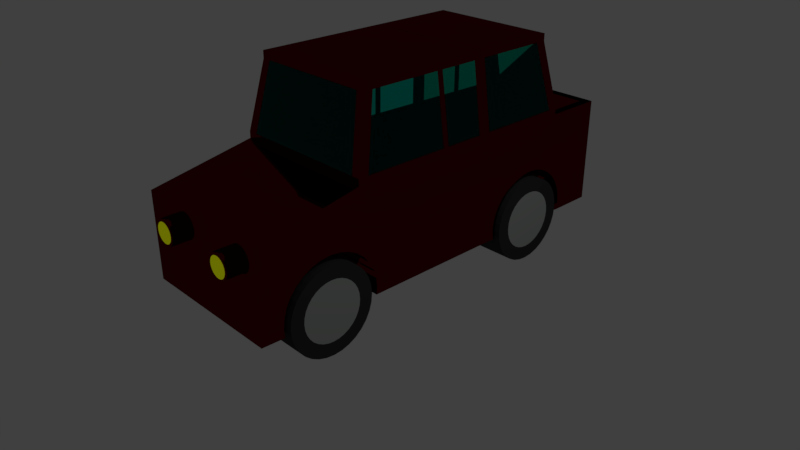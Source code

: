# Source: CarModel.blend  (saved by Blender 2.78.0; exported with 4.5.12 LTS)
import bpy
from mathutils import Matrix  # noqa: F401  (used for matrix-valued properties, if any)

bpy.ops.wm.read_factory_settings(use_empty=True)
scene = bpy.context.scene
scene.name = 'Scene'

# ---- collections
col_collection_1 = bpy.data.collections.new('Collection 1'); scene.collection.children.link(col_collection_1)

# ---- materials (node trees are filled in below, after node groups)
mat_tire = bpy.data.materials.new('tire')
mat_tire.alpha_threshold = 0.0
mat_tire.roughness = 0.5
mat_wheel_002 = bpy.data.materials.new('Wheel.002')
mat_wheel_002.alpha_threshold = 0.0
mat_wheel_002.roughness = 0.5
mat_bodyred = bpy.data.materials.new('BodyRED')
mat_bodyred.alpha_threshold = 0.0
mat_bodyred.roughness = 0.5
mat_windows = bpy.data.materials.new('WINDOWS')
mat_windows.alpha_threshold = 0.0
mat_windows.roughness = 0.5
mat_light = bpy.data.materials.new('LIGHT')
mat_light.alpha_threshold = 0.0
mat_light.roughness = 0.5

# ---- material node trees
mat_tire.use_nodes = True; mat_tire.node_tree.nodes.clear()
_N = mat_tire.node_tree.nodes; _L = mat_tire.node_tree.links
n0 = _N.new('ShaderNodeOutputMaterial'); n0.name = 'Material Output'; n0.location = (300, 300)
n1 = _N.new('ShaderNodeBsdfDiffuse'); n1.name = 'Diffuse BSDF'; n1.location = (10, 300)
n1.inputs[0].default_value = (0.04203, 0.04203, 0.04203, 1.0)
_L.new(n1.outputs[0], n0.inputs[0])
n0.is_active_output = True
mat_wheel_002.use_nodes = True; mat_wheel_002.node_tree.nodes.clear()
_N = mat_wheel_002.node_tree.nodes; _L = mat_wheel_002.node_tree.links
n0 = _N.new('ShaderNodeOutputMaterial'); n0.name = 'Material Output'; n0.location = (300, 300)
n1 = _N.new('ShaderNodeBsdfDiffuse'); n1.name = 'Diffuse BSDF'; n1.location = (10, 300)
n1.inputs[0].default_value = (0.4389, 0.4672, 0.4479, 1.0)
_L.new(n1.outputs[0], n0.inputs[0])
n0.is_active_output = True
mat_bodyred.use_nodes = True; mat_bodyred.node_tree.nodes.clear()
_N = mat_bodyred.node_tree.nodes; _L = mat_bodyred.node_tree.links
n0 = _N.new('ShaderNodeOutputMaterial'); n0.name = 'Material Output'; n0.location = (300, 300)
n1 = _N.new('ShaderNodeBsdfAnisotropic'); n1.name = 'Glossy BSDF'; n1.location = (10, 300)
n1.distribution = 'GGX'
n1.inputs[0].default_value = (0.1329, 0.0, 0.001623, 1.0)
n1.inputs[1].default_value = 0.0
_L.new(n1.outputs[0], n0.inputs[0])
n0.is_active_output = True
mat_windows.use_nodes = True; mat_windows.node_tree.nodes.clear()
_N = mat_windows.node_tree.nodes; _L = mat_windows.node_tree.links
n0 = _N.new('ShaderNodeOutputMaterial'); n0.name = 'Material Output'; n0.location = (300, 300)
n1 = _N.new('ShaderNodeBsdfGlass'); n1.name = 'Glass BSDF'; n1.location = (10, 300)
n1.distribution = 'BECKMANN'
n1.inputs[0].default_value = (0.0, 0.8, 0.6873, 1.0)
n1.inputs[2].default_value = 1.45
_L.new(n1.outputs[0], n0.inputs[0])
n0.is_active_output = True
mat_light.use_nodes = True; mat_light.node_tree.nodes.clear()
_N = mat_light.node_tree.nodes; _L = mat_light.node_tree.links
n0 = _N.new('ShaderNodeOutputMaterial'); n0.name = 'Material Output'; n0.location = (300, 300)
n1 = _N.new('ShaderNodeEmission'); n1.name = 'Emission'; n1.location = (10, 300)
n1.inputs[0].default_value = (0.14, 0.1523, 0.0007241, 1.0)
_L.new(n1.outputs[0], n0.inputs[0])
n0.is_active_output = True

# ---- world
world_world = bpy.data.worlds.new('World'); scene.world = world_world
world_world.color = (0.05088, 0.05088, 0.05088)
world_world.use_sun_shadow = False
world_world.sun_shadow_jitter_overblur = 0.0
world_world.cycles.sampling_method = 'MANUAL'

# ---- cameras
cam_camera = bpy.data.cameras.new('Camera')
cam_camera.clip_end = 100.0
cam_camera.lens = 35.0
cam_camera.sensor_width = 32.0
cam_camera.sensor_height = 18.0
cam_camera.ortho_scale = 7.314
cam_camera.dof.focus_distance = 0.0

# ---- lights
light_lamp = bpy.data.lights.new('Lamp', 'POINT')
light_lamp.transmission_factor = 0.0
light_lamp.cutoff_distance = 30.0
light_lamp.energy = 100.0
light_lamp.shadow_buffer_clip_start = 1.001
light_lamp.shadow_soft_size = 0.1
light_lamp.shadow_maximum_resolution = 0.006
light_lamp.use_absolute_resolution = True

# ---- meshes
me_cylinder_002 = bpy.data.meshes.new('Cylinder.002')
me_cylinder_002.from_pydata([(1.854e-07, -4.201, 3.578), (1.713e-07, -4.201, 5.318), (0.1697, -4.218, 3.578), (0.1697, -4.218, 5.318), (0.3328, -4.267, 3.578), (0.3328, -4.267, 5.318), (0.4832, -4.347, 3.578), (0.4832, -4.347, 5.318), (0.615, -4.456, 3.578), (0.615, -4.456, 5.318), (0.7231, -4.587, 3.578), (0.7231, -4.587, 5.318), (0.8035, -4.738, 3.578), (0.8035, -4.738, 5.318), (0.853, -4.901, 3.578), (0.853, -4.901, 5.318), (0.8697, -5.07, 3.578), (0.8697, -5.07, 5.318), (0.853, -5.24, 3.578), (0.853, -5.24, 5.318), (0.8035, -5.403, 3.578), (0.8035, -5.403, 5.318), (0.7231, -5.554, 3.578), (0.7231, -5.554, 5.318), (0.615, -5.685, 3.578), (0.615, -5.685, 5.318), (0.4832, -5.794, 3.578), (0.4832, -5.794, 5.318), (0.3328, -5.874, 3.578), (0.3328, -5.874, 5.318), (0.1697, -5.923, 3.578), (0.1697, -5.923, 5.318), (-8.086e-08, -5.94, 3.578), (-9.505e-08, -5.94, 5.318), (-0.1697, -5.923, 3.578), (-0.1697, -5.923, 5.318), (-0.3328, -5.874, 3.578), (-0.3328, -5.874, 5.318), (-0.4832, -5.794, 3.578), (-0.4832, -5.794, 5.318), (-0.615, -5.685, 3.578), (-0.615, -5.685, 5.318), (-0.7231, -5.554, 3.578), (-0.7231, -5.554, 5.318), (-0.8035, -5.403, 3.578), (-0.8035, -5.403, 5.318), (-0.853, -5.24, 3.578), (-0.853, -5.24, 5.318), (-0.8697, -5.07, 3.578), (-0.8697, -5.07, 5.318), (-0.853, -4.901, 3.578), (-0.853, -4.901, 5.318), (-0.8035, -4.738, 3.578), (-0.8035, -4.738, 5.318), (-0.7231, -4.587, 3.578), (-0.7231, -4.587, 5.318), (-0.615, -4.456, 3.578), (-0.615, -4.456, 5.318), (-0.4832, -4.347, 3.578), (-0.4832, -4.347, 5.318), (-0.3328, -4.267, 3.578), (-0.3328, -4.267, 5.318), (-0.1697, -4.218, 3.578), (-0.1697, -4.218, 5.318), (0.1162, -4.486, 5.318), (2.011e-07, -4.475, 5.318), (0.2279, -4.52, 5.318), (0.3309, -4.575, 5.318), (0.4212, -4.649, 5.318), (0.4952, -4.74, 5.318), (0.5503, -4.843, 5.318), (0.5842, -4.954, 5.318), (0.5956, -5.07, 5.318), (0.5842, -5.187, 5.318), (0.5503, -5.298, 5.318), (0.4952, -5.401, 5.318), (0.4212, -5.492, 5.318), (0.3309, -5.566, 5.318), (0.2279, -5.621, 5.318), (0.1162, -5.655, 5.318), (1.872e-08, -5.666, 5.318), (-0.1162, -5.655, 5.318), (-0.2279, -5.621, 5.318), (-0.3309, -5.566, 5.318), (-0.4212, -5.492, 5.318), (-0.4952, -5.401, 5.318), (-0.5503, -5.298, 5.318), (-0.5842, -5.187, 5.318), (-0.5956, -5.07, 5.318), (-0.5842, -4.954, 5.318), (-0.5503, -4.843, 5.318), (-0.4952, -4.74, 5.318), (-0.4212, -4.649, 5.318), (-0.3309, -4.575, 5.318), (-0.2279, -4.52, 5.318), (-0.1162, -4.486, 5.318), (1.854e-07, 0.8568, 3.578), (1.713e-07, 0.8568, 5.318), (0.1697, 0.8401, 3.578), (0.1697, 0.8401, 5.318), (0.3328, 0.7906, 3.578), (0.3328, 0.7906, 5.318), (0.4832, 0.7102, 3.578), (0.4832, 0.7102, 5.318), (0.615, 0.6021, 3.578), (0.615, 0.6021, 5.318), (0.7231, 0.4703, 3.578), (0.7231, 0.4703, 5.318), (0.8035, 0.3199, 3.578), (0.8035, 0.3199, 5.318), (0.853, 0.1568, 3.578), (0.853, 0.1568, 5.318), (0.8697, -0.01289, 3.578), (0.8697, -0.01289, 5.318), (0.853, -0.1826, 3.578), (0.853, -0.1826, 5.318), (0.8035, -0.3457, 3.578), (0.8035, -0.3457, 5.318), (0.7231, -0.4961, 3.578), (0.7231, -0.4961, 5.318), (0.615, -0.6278, 3.578), (0.615, -0.6278, 5.318), (0.4832, -0.736, 3.578), (0.4832, -0.736, 5.318), (0.3328, -0.8164, 3.578), (0.3328, -0.8164, 5.318), (0.1697, -0.8659, 3.578), (0.1697, -0.8659, 5.318), (-8.086e-08, -0.8826, 3.578), (-9.505e-08, -0.8826, 5.318), (-0.1697, -0.8659, 3.578), (-0.1697, -0.8659, 5.318), (-0.3328, -0.8164, 3.578), (-0.3328, -0.8164, 5.318), (-0.4832, -0.736, 3.578), (-0.4832, -0.736, 5.318), (-0.615, -0.6278, 3.578), (-0.615, -0.6278, 5.318), (-0.7231, -0.4961, 3.578), (-0.7231, -0.4961, 5.318), (-0.8035, -0.3457, 3.578), (-0.8035, -0.3457, 5.318), (-0.853, -0.1826, 3.578), (-0.853, -0.1826, 5.318), (-0.8697, -0.01289, 3.578), (-0.8697, -0.01289, 5.318), (-0.853, 0.1568, 3.578), (-0.853, 0.1568, 5.318), (-0.8035, 0.3199, 3.578), (-0.8035, 0.3199, 5.318), (-0.7231, 0.4703, 3.578), (-0.7231, 0.4703, 5.318), (-0.615, 0.6021, 3.578), (-0.615, 0.6021, 5.318), (-0.4832, 0.7102, 3.578), (-0.4832, 0.7102, 5.318), (-0.3328, 0.7906, 3.578), (-0.3328, 0.7906, 5.318), (-0.1697, 0.8401, 3.578), (-0.1697, 0.8401, 5.318), (0.1162, 0.5713, 5.318), (2.011e-07, 0.5827, 5.318), (0.2279, 0.5374, 5.318), (0.3309, 0.4823, 5.318), (0.4212, 0.4083, 5.318), (0.4952, 0.318, 5.318), (0.5503, 0.215, 5.318), (0.5842, 0.1033, 5.318), (0.5956, -0.01289, 5.318), (0.5842, -0.1291, 5.318), (0.5503, -0.2408, 5.318), (0.4952, -0.3438, 5.318), (0.4212, -0.4341, 5.318), (0.3309, -0.5081, 5.318), (0.2279, -0.5632, 5.318), (0.1162, -0.5971, 5.318), (1.872e-08, -0.6085, 5.318), (-0.1162, -0.5971, 5.318), (-0.2279, -0.5632, 5.318), (-0.3309, -0.5081, 5.318), (-0.4212, -0.4341, 5.318), (-0.4952, -0.3438, 5.318), (-0.5503, -0.2408, 5.318), (-0.5842, -0.1291, 5.318), (-0.5956, -0.01289, 5.318), (-0.5842, 0.1033, 5.318), (-0.5503, 0.215, 5.318), (-0.4952, 0.318, 5.318), (-0.4212, 0.4083, 5.318), (-0.3309, 0.4823, 5.318), (-0.2279, 0.5374, 5.318), (-0.1162, 0.5713, 5.318), (2.32e-07, -4.201, 0.8597), (1.681e-07, -4.201, -0.8796), (-0.1697, -4.218, 0.8597), (-0.1697, -4.218, -0.8796), (-0.3328, -4.267, 0.8597), (-0.3328, -4.267, -0.8796), (-0.4832, -4.347, 0.8597), (-0.4832, -4.347, -0.8796), (-0.615, -4.456, 0.8597), (-0.615, -4.456, -0.8796), (-0.7231, -4.587, 0.8597), (-0.7231, -4.587, -0.8796), (-0.8035, -4.738, 0.8597), (-0.8035, -4.738, -0.8796), (-0.853, -4.901, 0.8597), (-0.853, -4.901, -0.8796), (-0.8697, -5.07, 0.8597), (-0.8697, -5.07, -0.8796), (-0.853, -5.24, 0.8597), (-0.853, -5.24, -0.8796), (-0.8035, -5.403, 0.8597), (-0.8035, -5.403, -0.8796), (-0.7231, -5.554, 0.8597), (-0.7231, -5.554, -0.8796), (-0.615, -5.685, 0.8597), (-0.615, -5.685, -0.8796), (-0.4832, -5.794, 0.8597), (-0.4832, -5.794, -0.8796), (-0.3328, -5.874, 0.8597), (-0.3328, -5.874, -0.8796), (-0.1697, -5.923, 0.8597), (-0.1697, -5.923, -0.8796), (4.983e-07, -5.94, 0.8597), (4.344e-07, -5.94, -0.8796), (0.1697, -5.923, 0.8597), (0.1697, -5.923, -0.8796), (0.3328, -5.874, 0.8597), (0.3328, -5.874, -0.8796), (0.4832, -5.794, 0.8597), (0.4832, -5.794, -0.8796), (0.615, -5.685, 0.8597), (0.615, -5.685, -0.8796), (0.7231, -5.554, 0.8597), (0.7231, -5.554, -0.8796), (0.8035, -5.403, 0.8597), (0.8035, -5.403, -0.8796), (0.853, -5.24, 0.8597), (0.853, -5.24, -0.8796), (0.8697, -5.07, 0.8597), (0.8697, -5.07, -0.8796), (0.853, -4.901, 0.8597), (0.853, -4.901, -0.8796), (0.8035, -4.738, 0.8597), (0.8035, -4.738, -0.8796), (0.7231, -4.587, 0.8597), (0.7231, -4.587, -0.8796), (0.615, -4.456, 0.8597), (0.615, -4.456, -0.8796), (0.4832, -4.347, 0.8597), (0.4832, -4.347, -0.8796), (0.3328, -4.267, 0.8597), (0.3328, -4.267, -0.8796), (0.1697, -4.218, 0.8597), (0.1697, -4.218, -0.8796), (-0.1162, -4.486, -0.8796), (1.382e-07, -4.475, -0.8796), (-0.2279, -4.52, -0.8796), (-0.3309, -4.575, -0.8796), (-0.4212, -4.649, -0.8796), (-0.4952, -4.74, -0.8796), (-0.5503, -4.843, -0.8796), (-0.5842, -4.954, -0.8796), (-0.5956, -5.07, -0.8796), (-0.5842, -5.187, -0.8796), (-0.5503, -5.298, -0.8796), (-0.4952, -5.401, -0.8796), (-0.4212, -5.492, -0.8796), (-0.3309, -5.566, -0.8796), (-0.2279, -5.621, -0.8796), (-0.1162, -5.655, -0.8796), (3.206e-07, -5.666, -0.8796), (0.1162, -5.655, -0.8796), (0.2279, -5.621, -0.8796), (0.3309, -5.566, -0.8796), (0.4212, -5.492, -0.8796), (0.4952, -5.401, -0.8796), (0.5503, -5.298, -0.8796), (0.5842, -5.187, -0.8796), (0.5956, -5.07, -0.8796), (0.5842, -4.954, -0.8796), (0.5503, -4.843, -0.8796), (0.4952, -4.74, -0.8796), (0.4212, -4.649, -0.8796), (0.3309, -4.575, -0.8796), (0.2279, -4.52, -0.8796), (0.1162, -4.486, -0.8796), (2.32e-07, 0.8568, 0.8597), (1.681e-07, 0.8568, -0.8796), (-0.1697, 0.8401, 0.8597), (-0.1697, 0.8401, -0.8796), (-0.3328, 0.7906, 0.8597), (-0.3328, 0.7906, -0.8796), (-0.4832, 0.7102, 0.8597), (-0.4832, 0.7102, -0.8796), (-0.615, 0.6021, 0.8597), (-0.615, 0.6021, -0.8796), (-0.7231, 0.4703, 0.8597), (-0.7231, 0.4703, -0.8796), (-0.8035, 0.3199, 0.8597), (-0.8035, 0.3199, -0.8796), (-0.853, 0.1568, 0.8597), (-0.853, 0.1568, -0.8796), (-0.8697, -0.01289, 0.8597), (-0.8697, -0.01289, -0.8796), (-0.853, -0.1826, 0.8597), (-0.853, -0.1826, -0.8796), (-0.8035, -0.3457, 0.8597), (-0.8035, -0.3457, -0.8796), (-0.7231, -0.4961, 0.8597), (-0.7231, -0.4961, -0.8796), (-0.615, -0.6278, 0.8597), (-0.615, -0.6278, -0.8796), (-0.4832, -0.736, 0.8597), (-0.4832, -0.736, -0.8796), (-0.3328, -0.8164, 0.8597), (-0.3328, -0.8164, -0.8796), (-0.1697, -0.8659, 0.8597), (-0.1697, -0.8659, -0.8796), (4.983e-07, -0.8826, 0.8597), (4.344e-07, -0.8826, -0.8796), (0.1697, -0.8659, 0.8597), (0.1697, -0.8659, -0.8796), (0.3328, -0.8164, 0.8597), (0.3328, -0.8164, -0.8796), (0.4832, -0.736, 0.8597), (0.4832, -0.736, -0.8796), (0.615, -0.6278, 0.8597), (0.615, -0.6278, -0.8796), (0.7231, -0.4961, 0.8597), (0.7231, -0.4961, -0.8796), (0.8035, -0.3457, 0.8597), (0.8035, -0.3457, -0.8796), (0.853, -0.1826, 0.8597), (0.853, -0.1826, -0.8796), (0.8697, -0.01289, 0.8597), (0.8697, -0.01289, -0.8796), (0.853, 0.1568, 0.8597), (0.853, 0.1568, -0.8796), (0.8035, 0.3199, 0.8597), (0.8035, 0.3199, -0.8796), (0.7231, 0.4703, 0.8597), (0.7231, 0.4703, -0.8796), (0.615, 0.6021, 0.8597), (0.615, 0.6021, -0.8796), (0.4832, 0.7102, 0.8597), (0.4832, 0.7102, -0.8796), (0.3328, 0.7906, 0.8597), (0.3328, 0.7906, -0.8796), (0.1697, 0.8401, 0.8597), (0.1697, 0.8401, -0.8796), (-0.1162, 0.5713, -0.8796), (1.382e-07, 0.5827, -0.8796), (-0.2279, 0.5374, -0.8796), (-0.3309, 0.4823, -0.8796), (-0.4212, 0.4083, -0.8796), (-0.4952, 0.318, -0.8796), (-0.5503, 0.215, -0.8796), (-0.5842, 0.1033, -0.8796), (-0.5956, -0.01289, -0.8796), (-0.5842, -0.1291, -0.8796), (-0.5503, -0.2408, -0.8796), (-0.4952, -0.3438, -0.8796), (-0.4212, -0.4341, -0.8796), (-0.3309, -0.5081, -0.8796), (-0.2279, -0.5632, -0.8796), (-0.1162, -0.5971, -0.8796), (3.206e-07, -0.6085, -0.8796), (0.1162, -0.5971, -0.8796), (0.2279, -0.5632, -0.8796), (0.3309, -0.5081, -0.8796), (0.4212, -0.4341, -0.8796), (0.4952, -0.3438, -0.8796), (0.5503, -0.2408, -0.8796), (0.5842, -0.1291, -0.8796), (0.5956, -0.01289, -0.8796), (0.5842, 0.1033, -0.8796), (0.5503, 0.215, -0.8796), (0.4952, 0.318, -0.8796), (0.4212, 0.4083, -0.8796), (0.3309, 0.4823, -0.8796), (0.2279, 0.5374, -0.8796), (0.1162, 0.5713, -0.8796)], [], [(0, 1, 3, 2), (2, 3, 5, 4), (4, 5, 7, 6), (6, 7, 9, 8), (8, 9, 11, 10), (10, 11, 13, 12), (12, 13, 15, 14), (14, 15, 17, 16), (16, 17, 19, 18), (18, 19, 21, 20), (20, 21, 23, 22), (22, 23, 25, 24), (24, 25, 27, 26), (26, 27, 29, 28), (28, 29, 31, 30), (30, 31, 33, 32), (32, 33, 35, 34), (34, 35, 37, 36), (36, 37, 39, 38), (38, 39, 41, 40), (40, 41, 43, 42), (42, 43, 45, 44), (44, 45, 47, 46), (46, 47, 49, 48), (48, 49, 51, 50), (50, 51, 53, 52), (52, 53, 55, 54), (54, 55, 57, 56), (56, 57, 59, 58), (58, 59, 61, 60), (7, 5, 66, 67), (60, 61, 63, 62), (62, 63, 1, 0), (0, 2, 4, 6, 8, 10, 12, 14, 16, 18, 20, 22, 24, 26, 28, 30, 32, 34, 36, 38, 40, 42, 44, 46, 48, 50, 52, 54, 56, 58, 60, 62), (64, 65, 95, 94, 93, 92, 91, 90, 89, 88, 87, 86, 85, 84, 83, 82, 81, 80, 79, 78, 77, 76, 75, 74, 73, 72, 71, 70, 69, 68, 67, 66), (25, 23, 75, 76), (43, 41, 84, 85), (61, 59, 93, 94), (17, 15, 71, 72), (35, 33, 80, 81), (53, 51, 89, 90), (9, 7, 67, 68), (27, 25, 76, 77), (45, 43, 85, 86), (63, 61, 94, 95), (19, 17, 72, 73), (37, 35, 81, 82), (55, 53, 90, 91), (11, 9, 68, 69), (29, 27, 77, 78), (47, 45, 86, 87), (3, 1, 65, 64), (1, 63, 95, 65), (21, 19, 73, 74), (39, 37, 82, 83), (57, 55, 91, 92), (13, 11, 69, 70), (31, 29, 78, 79), (49, 47, 87, 88), (5, 3, 64, 66), (23, 21, 74, 75), (41, 39, 83, 84), (59, 57, 92, 93), (15, 13, 70, 71), (33, 31, 79, 80), (51, 49, 88, 89), (96, 97, 99, 98), (98, 99, 101, 100), (100, 101, 103, 102), (102, 103, 105, 104), (104, 105, 107, 106), (106, 107, 109, 108), (108, 109, 111, 110), (110, 111, 113, 112), (112, 113, 115, 114), (114, 115, 117, 116), (116, 117, 119, 118), (118, 119, 121, 120), (120, 121, 123, 122), (122, 123, 125, 124), (124, 125, 127, 126), (126, 127, 129, 128), (128, 129, 131, 130), (130, 131, 133, 132), (132, 133, 135, 134), (134, 135, 137, 136), (136, 137, 139, 138), (138, 139, 141, 140), (140, 141, 143, 142), (142, 143, 145, 144), (144, 145, 147, 146), (146, 147, 149, 148), (148, 149, 151, 150), (150, 151, 153, 152), (152, 153, 155, 154), (154, 155, 157, 156), (103, 101, 162, 163), (156, 157, 159, 158), (158, 159, 97, 96), (96, 98, 100, 102, 104, 106, 108, 110, 112, 114, 116, 118, 120, 122, 124, 126, 128, 130, 132, 134, 136, 138, 140, 142, 144, 146, 148, 150, 152, 154, 156, 158), (160, 161, 191, 190, 189, 188, 187, 186, 185, 184, 183, 182, 181, 180, 179, 178, 177, 176, 175, 174, 173, 172, 171, 170, 169, 168, 167, 166, 165, 164, 163, 162), (121, 119, 171, 172), (139, 137, 180, 181), (157, 155, 189, 190), (113, 111, 167, 168), (131, 129, 176, 177), (149, 147, 185, 186), (105, 103, 163, 164), (123, 121, 172, 173), (141, 139, 181, 182), (159, 157, 190, 191), (115, 113, 168, 169), (133, 131, 177, 178), (151, 149, 186, 187), (107, 105, 164, 165), (125, 123, 173, 174), (143, 141, 182, 183), (99, 97, 161, 160), (97, 159, 191, 161), (117, 115, 169, 170), (135, 133, 178, 179), (153, 151, 187, 188), (109, 107, 165, 166), (127, 125, 174, 175), (145, 143, 183, 184), (101, 99, 160, 162), (119, 117, 170, 171), (137, 135, 179, 180), (155, 153, 188, 189), (111, 109, 166, 167), (129, 127, 175, 176), (147, 145, 184, 185), (192, 193, 195, 194), (194, 195, 197, 196), (196, 197, 199, 198), (198, 199, 201, 200), (200, 201, 203, 202), (202, 203, 205, 204), (204, 205, 207, 206), (206, 207, 209, 208), (208, 209, 211, 210), (210, 211, 213, 212), (212, 213, 215, 214), (214, 215, 217, 216), (216, 217, 219, 218), (218, 219, 221, 220), (220, 221, 223, 222), (222, 223, 225, 224), (224, 225, 227, 226), (226, 227, 229, 228), (228, 229, 231, 230), (230, 231, 233, 232), (232, 233, 235, 234), (234, 235, 237, 236), (236, 237, 239, 238), (238, 239, 241, 240), (240, 241, 243, 242), (242, 243, 245, 244), (244, 245, 247, 246), (246, 247, 249, 248), (248, 249, 251, 250), (250, 251, 253, 252), (199, 197, 258, 259), (252, 253, 255, 254), (254, 255, 193, 192), (192, 194, 196, 198, 200, 202, 204, 206, 208, 210, 212, 214, 216, 218, 220, 222, 224, 226, 228, 230, 232, 234, 236, 238, 240, 242, 244, 246, 248, 250, 252, 254), (256, 257, 287, 286, 285, 284, 283, 282, 281, 280, 279, 278, 277, 276, 275, 274, 273, 272, 271, 270, 269, 268, 267, 266, 265, 264, 263, 262, 261, 260, 259, 258), (217, 215, 267, 268), (235, 233, 276, 277), (253, 251, 285, 286), (209, 207, 263, 264), (227, 225, 272, 273), (245, 243, 281, 282), (201, 199, 259, 260), (219, 217, 268, 269), (237, 235, 277, 278), (255, 253, 286, 287), (211, 209, 264, 265), (229, 227, 273, 274), (247, 245, 282, 283), (203, 201, 260, 261), (221, 219, 269, 270), (239, 237, 278, 279), (195, 193, 257, 256), (193, 255, 287, 257), (213, 211, 265, 266), (231, 229, 274, 275), (249, 247, 283, 284), (205, 203, 261, 262), (223, 221, 270, 271), (241, 239, 279, 280), (197, 195, 256, 258), (215, 213, 266, 267), (233, 231, 275, 276), (251, 249, 284, 285), (207, 205, 262, 263), (225, 223, 271, 272), (243, 241, 280, 281), (288, 289, 291, 290), (290, 291, 293, 292), (292, 293, 295, 294), (294, 295, 297, 296), (296, 297, 299, 298), (298, 299, 301, 300), (300, 301, 303, 302), (302, 303, 305, 304), (304, 305, 307, 306), (306, 307, 309, 308), (308, 309, 311, 310), (310, 311, 313, 312), (312, 313, 315, 314), (314, 315, 317, 316), (316, 317, 319, 318), (318, 319, 321, 320), (320, 321, 323, 322), (322, 323, 325, 324), (324, 325, 327, 326), (326, 327, 329, 328), (328, 329, 331, 330), (330, 331, 333, 332), (332, 333, 335, 334), (334, 335, 337, 336), (336, 337, 339, 338), (338, 339, 341, 340), (340, 341, 343, 342), (342, 343, 345, 344), (344, 345, 347, 346), (346, 347, 349, 348), (295, 293, 354, 355), (348, 349, 351, 350), (350, 351, 289, 288), (288, 290, 292, 294, 296, 298, 300, 302, 304, 306, 308, 310, 312, 314, 316, 318, 320, 322, 324, 326, 328, 330, 332, 334, 336, 338, 340, 342, 344, 346, 348, 350), (352, 353, 383, 382, 381, 380, 379, 378, 377, 376, 375, 374, 373, 372, 371, 370, 369, 368, 367, 366, 365, 364, 363, 362, 361, 360, 359, 358, 357, 356, 355, 354), (313, 311, 363, 364), (331, 329, 372, 373), (349, 347, 381, 382), (305, 303, 359, 360), (323, 321, 368, 369), (341, 339, 377, 378), (297, 295, 355, 356), (315, 313, 364, 365), (333, 331, 373, 374), (351, 349, 382, 383), (307, 305, 360, 361), (325, 323, 369, 370), (343, 341, 378, 379), (299, 297, 356, 357), (317, 315, 365, 366), (335, 333, 374, 375), (291, 289, 353, 352), (289, 351, 383, 353), (309, 307, 361, 362), (327, 325, 370, 371), (345, 343, 379, 380), (301, 299, 357, 358), (319, 317, 366, 367), (337, 335, 375, 376), (293, 291, 352, 354), (311, 309, 362, 363), (329, 327, 371, 372), (347, 345, 380, 381), (303, 301, 358, 359), (321, 319, 367, 368), (339, 337, 376, 377)])
me_cylinder_002.polygons.foreach_set('material_index', [0, 0, 0, 0, 0, 0, 0, 0, 0, 0, 0, 0, 0, 0, 0, 0, 0, 0, 0, 0, 0, 0, 0, 0, 0, 0, 0, 0, 0, 0, 0, 0, 0, 0, 1, 0, 0, 0, 0, 0, 0, 0, 0, 0, 0, 0, 0, 0, 0, 0, 0, 0, 0, 0, 0, 0, 0, 0, 0, 0, 0, 0, 0, 0, 0, 0, 0, 0, 0, 0, 0, 0, 0, 0, 0, 0, 0, 0, 0, 0, 0, 0, 0, 0, 0, 0, 0, 0, 0, 0, 0, 0, 0, 0, 0, 0, 0, 0, 0, 0, 1, 0, 0, 0, 0, 0, 0, 0, 0, 0, 0, 0, 0, 0, 0, 0, 0, 0, 0, 0, 0, 0, 0, 0, 0, 0, 0, 0, 0, 0, 0, 0, 0, 0, 0, 0, 0, 0, 0, 0, 0, 0, 0, 0, 0, 0, 0, 0, 0, 0, 0, 0, 0, 0, 0, 0, 0, 0, 0, 0, 0, 0, 0, 0, 0, 0, 1, 0, 0, 0, 0, 0, 0, 0, 0, 0, 0, 0, 0, 0, 0, 0, 0, 0, 0, 0, 0, 0, 0, 0, 0, 0, 0, 0, 0, 0, 0, 0, 0, 0, 0, 0, 0, 0, 0, 0, 0, 0, 0, 0, 0, 0, 0, 0, 0, 0, 0, 0, 0, 0, 0, 0, 0, 0, 0, 0, 0, 0, 0, 0, 0, 0, 1, 0, 0, 0, 0, 0, 0, 0, 0, 0, 0, 0, 0, 0, 0, 0, 0, 0, 0, 0, 0, 0, 0, 0, 0, 0, 0, 0, 0, 0, 0, 0])
me_cylinder_002.materials.append(mat_tire)
me_cylinder_002.materials.append(mat_wheel_002)
me_cylinder_002.use_remesh_preserve_volume = False
me_cylinder_002.use_remesh_preserve_attributes = False
me_cylinder_002.use_mirror_vertex_groups = False
me_cylinder_002.update()
me_cube = bpy.data.meshes.new('Cube')
me_cube.from_pydata([(-0.4055, -0.7585, -0.8676), (-0.4055, -2.076, -0.8676), (-0.4055, -2.063, -0.6876), (-0.4055, -2.026, -0.5145), (-0.4055, -1.965, -0.355), (-0.4055, -1.883, -0.2151), (-0.4055, -1.783, -0.1004), (-0.4055, -1.669, -0.01512), (-0.4055, -1.546, 0.03739), (-0.4055, -1.417, 0.05512), (-0.4055, -1.289, 0.03739), (-0.4055, -1.165, -0.01512), (-0.4055, -1.051, -0.1004), (-0.4055, -0.9514, -0.2151), (-0.4055, -0.8695, -0.355), (-0.4055, -0.8086, -0.5145), (-0.4055, -0.7712, -0.6876), (-0.4055, 2.586, -0.8676), (-0.4055, 1.269, -0.8676), (-0.4055, 1.281, -0.6876), (-0.4055, 1.319, -0.5145), (-0.4055, 1.38, -0.355), (-0.4055, 1.462, -0.2151), (-0.4055, 1.561, -0.1004), (-0.4055, 1.675, -0.01512), (-0.4055, 1.799, 0.03739), (-0.4055, 1.927, 0.05512), (-0.4055, 2.056, 0.03739), (-0.4055, 2.179, -0.01512), (-0.4055, 2.293, -0.1004), (-0.4055, 2.393, -0.2151), (-0.4055, 2.475, -0.355), (-0.4055, 2.536, -0.5145), (-0.4055, 2.573, -0.6876), (0.4246, 2.586, -0.8676), (0.4246, 1.269, -0.8676), (0.4246, 1.281, -0.6876), (0.4246, 1.319, -0.5145), (0.4246, 1.38, -0.355), (0.4246, 1.462, -0.2151), (0.4246, 1.561, -0.1004), (0.4246, 1.675, -0.01512), (0.4246, 1.799, 0.03739), (0.4246, 1.927, 0.05512), (0.4246, 2.056, 0.03739), (0.4246, 2.179, -0.01512), (0.4246, 2.293, -0.1004), (0.4246, 2.393, -0.2151), (0.4246, 2.475, -0.355), (0.4246, 2.536, -0.5145), (0.4246, 2.573, -0.6876), (0.4246, -0.7585, -0.8676), (0.4246, -2.076, -0.8676), (0.4246, -2.063, -0.6876), (0.4246, -2.026, -0.5145), (0.4246, -1.965, -0.355), (0.4246, -1.883, -0.2151), (0.4246, -1.783, -0.1004), (0.4246, -1.669, -0.01512), (0.4246, -1.546, 0.03739), (0.4246, -1.417, 0.05512), (0.4246, -1.289, 0.03739), (0.4246, -1.165, -0.01512), (0.4246, -1.051, -0.1004), (0.4246, -0.9514, -0.2151), (0.4246, -0.8695, -0.355), (0.4246, -0.8086, -0.5145), (0.4246, -0.7712, -0.6876), (1.0, 1.0, -1.0), (-1.0, 1.0, -1.0), (1.0, 1.0, 1.0), (1.0, -1.0, 1.0), (-1.0, -1.0, 1.0), (-1.0, 1.0, 1.0), (1.0, -2.371, -0.9901), (-1.0, -2.371, -0.9901), (1.0, -2.371, 0.6244), (-1.0, -2.371, 0.6244), (1.0, 3.165, -1.0), (-1.0, 3.165, -1.0), (1.0, 3.165, 1.0), (-1.0, 3.165, 1.0), (0.8757, 1.0, 2.499), (0.8757, -0.8137, 2.499), (-0.8744, 1.0, 2.499), (-0.8744, -0.8137, 2.499), (-0.8661, 1.0, -1.0), (-0.8661, 1.0, 1.0), (-0.8661, -1.0, 1.0), (-0.8661, -2.371, -0.9901), (-0.8661, -2.371, 0.6244), (-0.8661, 3.165, -1.0), (-0.8661, 3.165, 1.0), (-0.8755, 1.0, 2.499), (-0.7573, -0.8137, 2.499), (0.8918, 1.0, -1.0), (0.8918, 1.0, 1.0), (0.8918, -1.0, 1.0), (0.8918, -2.371, -0.9901), (0.8918, -2.371, 0.6244), (0.8918, 3.165, -1.0), (0.8918, 3.165, 1.0), (0.8757, 1.0, 2.499), (0.781, -0.8137, 2.499), (1.0, -1.0, 1.121), (-1.0, -1.0, 1.121), (1.0, 1.0, 1.121), (-1.0, 1.0, 1.121), (-0.8661, 1.0, 1.121), (-0.8661, -1.0, 1.121), (0.8918, 1.0, 1.121), (0.8918, -1.0, 1.121), (0.8757, -0.8137, 2.363), (0.8757, 1.0, 2.363), (-0.7573, 1.0, 2.363), (-0.7573, -0.8137, 2.363), (0.781, 1.0, 2.363), (0.781, -0.8137, 2.363), (-0.8744, -0.8137, 2.363), (-0.8744, 1.0, 2.363), (1.0, -0.8607, 1.0), (-1.0, -0.8607, 1.0), (0.8757, -0.6744, 2.499), (-0.8744, -0.6744, 2.499), (-0.7573, -0.6744, 2.499), (0.781, -0.6744, 2.499), (-1.0, -0.8607, 1.121), (1.0, -0.8607, 1.121), (-0.8744, -0.6744, 2.363), (0.8757, -0.6744, 2.363), (-1.0, 0.9057, -1.0), (-1.0, 0.9057, 1.0), (-0.8744, 0.9057, 2.499), (-0.8661, 0.9057, -1.0), (0.8918, 0.9057, -1.0), (-1.0, 0.9057, 1.121), (-0.8744, 0.9057, 2.363), (1.0, 0.9057, -1.0), (1.0, 0.9057, 1.0), (0.8757, 0.9057, 2.499), (-0.7573, 0.9057, 2.499), (0.781, 0.9057, 2.499), (1.0, 0.9057, 1.121), (0.8757, 0.9057, 2.363), (1.0, 0.373, -1.0), (1.0, 0.373, 1.0), (0.8757, 0.373, 2.499), (-0.7573, 0.373, 2.499), (0.781, 0.373, 2.499), (1.0, 0.373, 1.121), (0.8757, 0.373, 2.363), (-1.0, 0.373, -1.0), (-1.0, 0.373, 1.0), (-0.8744, 0.373, 2.499), (-0.8661, 0.373, -1.0), (0.8918, 0.373, -1.0), (-1.0, 0.373, 1.121), (-0.8744, 0.373, 2.363), (1.0, 0.2924, -1.0), (1.0, 0.2924, 1.0), (0.8757, 0.2924, 2.499), (-0.7573, 0.2924, 2.499), (0.781, 0.2924, 2.499), (1.0, 0.2924, 1.121), (0.8757, 0.2924, 2.363), (-1.0, 0.2924, -1.0), (-1.0, 0.2924, 1.0), (-0.8744, 0.2924, 2.499), (-0.8661, 0.2924, -1.0), (0.8918, 0.2924, -1.0), (-1.0, 0.2924, 1.121), (-0.8744, 0.2924, 2.363), (-1.0, 1.093, -1.0), (1.0, 1.093, -1.0), (1.0, 1.093, 1.0), (-1.0, 1.093, 1.0), (-0.8661, 1.093, 1.0), (-0.8661, 1.093, -1.0), (0.8918, 1.093, -1.0), (0.8918, 1.093, 1.0), (-1.0, 3.044, -1.0), (-0.8661, 3.044, 1.0), (0.8918, 3.044, 1.0), (1.0, 3.044, -1.0), (1.0, 3.044, 1.0), (-1.0, 3.044, 1.0), (0.8918, 1.093, 0.2272), (-0.8661, 1.093, 0.2272), (-0.8661, 3.044, 0.2272), (0.8918, 3.044, 0.2272), (1.0, -1.883, -0.2151), (1.0, -1.783, -0.1004), (1.0, -2.076, -0.8676), (0.4246, -2.066, -1.0), (1.0, -2.066, -1.0), (0.8918, -2.066, -1.0), (1.0, -2.026, -0.5145), (1.0, -2.063, -0.6876), (1.0, -1.965, -0.355), (-1.0, -2.063, -0.6876), (-1.0, -2.076, -0.8676), (-0.4055, -2.066, -1.0), (-0.8661, -2.066, -1.0), (-1.0, -1.783, -0.1004), (-1.0, -1.965, -0.355), (-1.0, -1.883, -0.2151), (-1.0, -2.026, -0.5145), (-1.0, -2.066, -1.0), (1.0, -1.417, 0.05512), (1.0, -1.289, 0.03739), (1.0, -1.546, 0.03739), (1.0, -1.669, -0.01512), (1.0, -1.422, 0.05451), (-1.0, -1.546, 0.03739), (-1.0, -1.417, 0.05512), (-1.0, -1.422, 0.05451), (-1.0, -1.289, 0.03739), (-1.0, -1.669, -0.01512), (1.0, -1.165, -0.01512), (1.0, -1.051, -0.1004), (1.0, -0.9514, -0.2151), (1.0, -0.8695, -0.355), (1.0, -1.282, 0.03468), (-1.0, -1.051, -0.1004), (-1.0, -0.9514, -0.2151), (-1.0, -0.8695, -0.355), (-1.0, -1.165, -0.01512), (-1.0, -1.282, 0.03468), (1.0, 1.269, -0.8676), (0.4246, 1.278, -1.0), (1.0, 1.281, -0.6876), (1.0, 1.278, -1.0), (0.8918, 1.278, -1.0), (-1.0, 1.269, -0.8676), (-0.8661, 1.278, -1.0), (-0.4055, 1.278, -1.0), (-1.0, 1.281, -0.6876), (-1.0, 1.278, -1.0), (1.0, -0.7712, -0.6876), (1.0, -0.7585, -0.8676), (0.4246, -0.7678, -1.0), (1.0, -0.7678, -1.0), (0.8918, -0.7678, -1.0), (-1.0, -0.7712, -0.6876), (-1.0, -0.7585, -0.8676), (-0.4055, -0.7678, -1.0), (-0.8661, -0.7678, -1.0), (-1.0, -0.7678, -1.0), (1.0, -0.8086, -0.5145), (-1.0, -0.8086, -0.5145), (0.4246, -1.282, -1.0), (0.4246, -1.422, -1.0), (-0.4055, -1.282, -1.0), (-0.4055, -1.422, -1.0), (1.0, 1.38, -0.355), (1.0, 1.561, -0.1004), (1.0, 1.462, -0.2151), (1.0, 1.319, -0.5145), (-1.0, 1.561, -0.1004), (-1.0, 1.462, -0.2151), (-1.0, 1.38, -0.355), (-1.0, 1.319, -0.5145), (1.0, 1.927, 0.05512), (1.0, 2.056, 0.03739), (1.0, 1.675, -0.01512), (1.0, 1.799, 0.03739), (-1.0, 2.056, 0.03739), (-1.0, 1.675, -0.01512), (-1.0, 1.927, 0.05512), (-1.0, 1.799, 0.03739), (1.0, 2.179, -0.01512), (1.0, 2.293, -0.1004), (1.0, 2.393, -0.2151), (1.0, 2.475, -0.355), (-0.4055, 2.386, -1.0), (-1.0, 2.393, -0.2151), (-1.0, 2.475, -0.355), (-1.0, 2.179, -0.01512), (-1.0, 2.293, -0.1004), (1.0, 2.536, -0.5145), (1.0, 2.573, -0.6876), (1.0, 2.586, -0.8676), (1.0, 2.577, -1.0), (0.4246, 2.577, -1.0), (0.8918, 2.035, -1.0), (0.9185, 2.035, -1.0), (0.4246, 2.386, -1.0), (-0.4055, 2.577, -1.0), (-1.0, 2.573, -0.6876), (-1.0, 2.586, -0.8676), (-0.8993, 2.035, -1.0), (-0.8661, 2.035, -1.0), (-1.0, 2.577, -1.0), (-1.0, 2.536, -0.5145), (-0.5432, -2.507, 0.3502), (-0.517, -2.507, 0.3466), (-0.5432, -2.167, 0.4002), (-0.5432, -2.507, 0.4002), (-0.5101, -2.167, 0.3956), (-0.5101, -2.507, 0.3956), (-0.4782, -2.167, 0.3821), (-0.4782, -2.507, 0.3821), (-0.4488, -2.167, 0.3601), (-0.4488, -2.507, 0.3601), (-0.423, -2.167, 0.3305), (-0.423, -2.507, 0.3305), (-0.4019, -2.167, 0.2944), (-0.4019, -2.507, 0.2944), (-0.3862, -2.167, 0.2532), (-0.3862, -2.507, 0.2532), (-0.3765, -2.167, 0.2086), (-0.3765, -2.507, 0.2086), (-0.3733, -2.167, 0.1621), (-0.3733, -2.507, 0.1621), (-0.3765, -2.167, 0.1157), (-0.3765, -2.507, 0.1157), (-0.3862, -2.167, 0.07101), (-0.3862, -2.507, 0.07101), (-0.4019, -2.167, 0.02984), (-0.4019, -2.507, 0.02984), (-0.423, -2.167, -0.006238), (-0.423, -2.507, -0.006238), (-0.4488, -2.167, -0.03585), (-0.4488, -2.507, -0.03585), (-0.4782, -2.167, -0.05785), (-0.4782, -2.507, -0.05785), (-0.5101, -2.167, -0.0714), (-0.5101, -2.507, -0.0714), (-0.5432, -2.167, -0.07598), (-0.5432, -2.507, -0.07598), (-0.5764, -2.167, -0.0714), (-0.5764, -2.507, -0.0714), (-0.6083, -2.167, -0.05785), (-0.6083, -2.507, -0.05785), (-0.6376, -2.167, -0.03585), (-0.6376, -2.507, -0.03585), (-0.6634, -2.167, -0.006238), (-0.6634, -2.507, -0.006238), (-0.6845, -2.167, 0.02984), (-0.6845, -2.507, 0.02984), (-0.7002, -2.167, 0.07101), (-0.7002, -2.507, 0.07101), (-0.7099, -2.167, 0.1157), (-0.7099, -2.507, 0.1157), (-0.7132, -2.167, 0.1621), (-0.7132, -2.507, 0.1621), (-0.7099, -2.167, 0.2086), (-0.7099, -2.507, 0.2086), (-0.7002, -2.167, 0.2532), (-0.7002, -2.507, 0.2532), (-0.6845, -2.167, 0.2944), (-0.6845, -2.507, 0.2944), (-0.6634, -2.167, 0.3305), (-0.6634, -2.507, 0.3305), (-0.6376, -2.167, 0.3601), (-0.6376, -2.507, 0.3601), (-0.6083, -2.167, 0.3821), (-0.6083, -2.507, 0.3821), (-0.5764, -2.167, 0.3956), (-0.5764, -2.507, 0.3956), (-0.4918, -2.507, 0.3359), (-0.4686, -2.507, 0.3185), (-0.4483, -2.507, 0.2951), (-0.4316, -2.507, 0.2666), (-0.4192, -2.507, 0.2341), (-0.4115, -2.507, 0.1988), (-0.4089, -2.507, 0.1621), (-0.4115, -2.507, 0.1254), (-0.4192, -2.507, 0.09013), (-0.4316, -2.507, 0.05761), (-0.4483, -2.507, 0.02911), (-0.4686, -2.507, 0.005712), (-0.4918, -2.507, -0.01167), (-0.517, -2.507, -0.02238), (-0.5432, -2.507, -0.02599), (-0.5694, -2.507, -0.02238), (-0.5946, -2.507, -0.01167), (-0.6178, -2.507, 0.005712), (-0.6382, -2.507, 0.02911), (-0.6549, -2.507, 0.05761), (-0.6673, -2.507, 0.09014), (-0.6749, -2.507, 0.1254), (-0.6775, -2.507, 0.1621), (-0.6749, -2.507, 0.1988), (-0.6673, -2.507, 0.2341), (-0.6549, -2.507, 0.2666), (-0.6382, -2.507, 0.2951), (-0.6178, -2.507, 0.3185), (-0.5946, -2.507, 0.3359), (-0.5694, -2.507, 0.3466), (0.5164, -2.507, 0.3502), (0.5425, -2.507, 0.3466), (0.5164, -2.167, 0.4002), (0.5164, -2.507, 0.4002), (0.5495, -2.167, 0.3956), (0.5495, -2.507, 0.3956), (0.5814, -2.167, 0.3821), (0.5814, -2.507, 0.3821), (0.6108, -2.167, 0.3601), (0.6108, -2.507, 0.3601), (0.6365, -2.167, 0.3305), (0.6365, -2.507, 0.3305), (0.6577, -2.167, 0.2944), (0.6577, -2.507, 0.2944), (0.6734, -2.167, 0.2532), (0.6734, -2.507, 0.2532), (0.683, -2.167, 0.2086), (0.683, -2.507, 0.2086), (0.6863, -2.167, 0.1621), (0.6863, -2.507, 0.1621), (0.683, -2.167, 0.1157), (0.683, -2.507, 0.1157), (0.6734, -2.167, 0.07101), (0.6734, -2.507, 0.07101), (0.6577, -2.167, 0.02984), (0.6577, -2.507, 0.02984), (0.6365, -2.507, -0.006238), (0.6108, -2.507, -0.03585), (0.5814, -2.507, -0.05785), (0.5495, -2.507, -0.0714), (0.5164, -2.507, -0.07598), (0.4832, -2.507, -0.0714), (0.4513, -2.507, -0.05785), (0.4219, -2.507, -0.03585), (0.3962, -2.507, -0.006238), (0.375, -2.507, 0.02984), (0.3593, -2.507, 0.07101), (0.3497, -2.507, 0.1157), (0.3464, -2.507, 0.1621), (0.3497, -2.507, 0.2086), (0.3593, -2.507, 0.2532), (0.375, -2.507, 0.2944), (0.3962, -2.167, 0.3305), (0.3962, -2.507, 0.3305), (0.4219, -2.167, 0.3601), (0.4219, -2.507, 0.3601), (0.4513, -2.167, 0.3821), (0.4513, -2.507, 0.3821), (0.4832, -2.167, 0.3956), (0.4832, -2.507, 0.3956), (0.5677, -2.507, 0.3359), (0.591, -2.507, 0.3185), (0.6113, -2.507, 0.2951), (0.628, -2.507, 0.2666), (0.6404, -2.507, 0.2341), (0.6481, -2.507, 0.1988), (0.6506, -2.507, 0.1621), (0.6481, -2.507, 0.1254), (0.6404, -2.507, 0.09013), (0.628, -2.507, 0.05761), (0.6113, -2.507, 0.02911), (0.591, -2.507, 0.005712), (0.5677, -2.507, -0.01167), (0.5425, -2.507, -0.02238), (0.5164, -2.507, -0.02599), (0.4902, -2.507, -0.02238), (0.465, -2.507, -0.01167), (0.4418, -2.507, 0.005712), (0.4214, -2.507, 0.02911), (0.4047, -2.507, 0.05761), (0.3923, -2.507, 0.09014), (0.3847, -2.507, 0.1254), (0.3821, -2.507, 0.1621), (0.3847, -2.507, 0.1988), (0.3923, -2.507, 0.2341), (0.4047, -2.507, 0.2666), (0.4214, -2.507, 0.2951), (0.4418, -2.507, 0.3185), (0.465, -2.507, 0.3359), (0.4902, -2.507, 0.3466), (1.0, 1.921, 1.0), (-1.0, 1.921, 1.0), (-0.8661, 1.921, 1.0), (0.8918, 1.921, 1.0), (-0.8661, 1.921, 0.2272), (0.8918, 1.921, 0.2272), (-0.9989, 2.369, 1.0), (1.001, 2.369, 1.0), (-0.8745, 2.183, 2.499), (0.8755, 2.183, 2.499), (0.8673, 2.369, 1.0), (0.7584, 2.183, 2.499), (-0.8906, 2.369, 1.0), (-0.7798, 2.183, 2.499), (-0.9989, 2.369, 1.122), (1.001, 2.369, 1.122), (0.8673, 2.369, 1.122), (-0.8906, 2.369, 1.122), (-0.8745, 2.183, 2.363), (0.7584, 2.183, 2.363), (-0.7798, 2.183, 2.363), (0.8755, 2.183, 2.363), (-0.9989, 2.23, 1.0), (1.001, 2.23, 1.0), (-0.8745, 2.044, 2.499), (0.8755, 2.044, 2.499), (0.7584, 2.044, 2.499), (-0.7798, 2.044, 2.499), (1.001, 2.23, 1.122), (-0.9989, 2.23, 1.122), (0.8755, 2.044, 2.363), (-0.8745, 2.044, 2.363), (-0.9989, 0.9964, 1.0), (-0.8745, 0.9964, 2.499), (0.7584, 0.9964, 2.499), (-0.7798, 0.9964, 2.499), (-0.9989, 0.9964, 1.122), (-0.8745, 0.9964, 2.363), (1.001, 0.9964, 1.0), (0.8755, 0.9964, 2.499), (1.001, 0.9964, 1.122), (0.8755, 0.9964, 2.363), (-0.9989, 1.077, 1.0), (-0.8745, 1.077, 2.499), (0.7584, 1.077, 2.499), (-0.7798, 1.077, 2.499), (-0.9989, 1.077, 1.122), (-0.8745, 1.077, 2.363), (1.001, 1.077, 1.0), (0.8755, 1.077, 2.499), (1.001, 1.077, 1.122), (0.8755, 1.077, 2.363), (0.8755, 1.002, 2.499), (0.8755, 1.002, 2.363), (-0.9989, 2.369, 1.0), (1.001, 2.369, 1.0), (0.8673, 2.369, 1.0), (-0.8906, 2.369, 1.0), (-0.9989, 3.16, 1.0), (1.001, 3.16, 1.0), (0.8673, 3.16, 1.0), (-0.8906, 3.16, 1.0)], [], [(34, 283, 284, 285, 282, 281), (35, 36, 230, 228), (36, 37, 257, 230), (37, 38, 254, 257), (38, 39, 256, 254), (39, 40, 255, 256), (40, 41, 264, 255), (41, 42, 265, 264), (42, 43, 262, 265), (43, 44, 263, 262), (44, 45, 270, 263), (45, 46, 271, 270), (46, 47, 272, 271), (47, 48, 273, 272), (48, 49, 279, 273), (49, 50, 280, 279), (50, 34, 281, 280), (34, 50, 49, 48, 47, 46, 45, 44, 43, 42, 41, 40, 39, 38, 37, 36, 35, 229, 286, 283), (51, 240, 242, 241, 239), (52, 53, 197, 192), (53, 54, 196, 197), (54, 55, 198, 196), (55, 56, 190, 198), (56, 57, 191, 190), (57, 58, 211, 191), (58, 59, 210, 211), (59, 60, 208, 212, 210), (60, 61, 209, 208), (61, 62, 218, 222, 209), (62, 63, 219, 218), (63, 64, 220, 219), (64, 65, 221, 220), (65, 66, 248, 221), (66, 67, 238, 248), (67, 51, 239, 238), (51, 67, 66, 65, 64, 63, 62, 61, 60, 59, 58, 57, 56, 55, 54, 53, 52, 193, 251, 250, 240), (117, 112, 83, 103), (130, 131, 73, 69), (89, 90, 77, 75), (88, 72, 77, 90), (72, 215, 213, 217, 203, 205, 204, 206, 199, 200, 207, 75, 77), (92, 91, 79, 81), (184, 183, 78, 80), (182, 184, 80, 101), (180, 185, 81, 79), (124, 123, 85, 94), (143, 113, 82, 139), (128, 118, 85, 123), (114, 119, 84, 93), (116, 114, 93, 102), (125, 124, 94, 103), (185, 181, 92, 81), (101, 100, 91, 92), (97, 88, 90, 99), (98, 99, 90, 89), (118, 115, 94, 85), (183, 285, 284, 100, 78), (74, 76, 99, 98), (71, 97, 99, 76), (80, 78, 100, 101), (122, 125, 103, 83), (113, 116, 102, 82), (181, 182, 101, 92), (115, 117, 103, 94), (88, 97, 111, 109), (70, 96, 110, 106), (72, 88, 109, 105), (96, 87, 108, 110), (87, 73, 107, 108), (121, 72, 105, 126), (138, 70, 106, 142), (97, 71, 104, 111), (109, 111, 117, 115), (106, 110, 116, 113), (105, 109, 115, 118), (110, 108, 114, 116), (108, 107, 119, 114), (126, 105, 118, 128), (142, 106, 113, 143), (111, 104, 112, 117), (104, 127, 129, 112), (170, 126, 128, 171), (71, 120, 127, 104), (166, 121, 126, 170), (160, 162, 125, 122), (158, 241, 242, 169), (169, 242, 240, 250, 252, 245, 246, 168), (162, 161, 124, 125), (171, 128, 123, 167), (112, 129, 122, 83), (161, 167, 123, 124), (158, 159, 120, 222, 218, 219, 220, 221, 248, 238, 239, 241), (168, 246, 247, 165), (86, 133, 130, 69), (68, 70, 138, 137), (93, 84, 132, 140), (119, 136, 132, 84), (102, 93, 140, 141), (95, 134, 133, 86), (68, 137, 134, 95), (82, 102, 141, 139), (73, 131, 135, 107), (107, 135, 136, 119), (149, 142, 143, 150), (145, 138, 142, 149), (150, 143, 139, 146), (151, 152, 131, 130), (165, 166, 152, 151), (164, 150, 146, 160), (159, 145, 149, 163), (163, 149, 150, 164), (133, 154, 151, 130), (137, 138, 145, 144), (140, 132, 153, 147), (136, 157, 153, 132), (141, 140, 147, 148), (134, 155, 154, 133), (137, 144, 155, 134), (139, 141, 148, 146), (131, 152, 156, 135), (135, 156, 157, 136), (127, 163, 164, 129), (120, 159, 163, 127), (129, 164, 160, 122), (154, 168, 165, 151), (144, 145, 159, 158), (147, 153, 167, 161), (157, 171, 167, 153), (148, 147, 161, 162), (155, 169, 168, 154), (144, 158, 169, 155), (146, 148, 162, 160), (152, 166, 170, 156), (156, 170, 171, 157), (87, 96, 179, 176), (68, 95, 178, 173), (95, 86, 177, 178), (73, 87, 176, 175), (69, 73, 175, 172), (96, 70, 174, 179), (70, 68, 173, 174), (86, 69, 172, 177), (176, 179, 186, 187), (173, 178, 232, 231), (178, 177, 234, 235, 274, 286, 229, 232), (471, 472, 181, 185), (172, 175, 471, 185, 180, 292, 289, 288, 293, 276, 275, 278, 277, 266, 268, 269, 267, 258, 259, 260, 261, 236, 233, 237), (473, 470, 184, 182), (174, 173, 231, 228, 230, 257, 254, 256, 255, 264, 265, 262, 263, 270, 271, 272, 273, 279, 280, 281, 282, 183, 184, 470), (177, 172, 237, 234), (474, 475, 189, 188), (472, 176, 187, 474), (182, 181, 188, 189), (473, 182, 189, 475), (229, 35, 228, 231, 232), (291, 290, 180, 79, 91), (244, 0, 16, 243), (225, 14, 13, 224), (224, 13, 12, 223), (213, 8, 7, 217), (277, 28, 27, 266), (212, 208, 209, 222, 120, 71), (249, 15, 14, 225), (207, 202, 89, 75), (245, 0, 244, 247, 246), (206, 3, 2, 199), (199, 2, 1, 200), (193, 52, 192, 194, 195), (200, 1, 201, 202, 207), (287, 17, 289, 292, 290, 291), (195, 194, 74, 98), (290, 292, 180), (260, 21, 20, 261), (268, 26, 25, 269), (203, 6, 5, 205), (293, 32, 31, 276), (233, 18, 235, 234, 237), (205, 5, 4, 204), (267, 24, 23, 258), (288, 33, 32, 293), (258, 23, 22, 259), (226, 11, 10, 216, 227), (194, 192, 197, 196, 198, 190, 191, 211, 210, 212, 71, 76, 74), (247, 244, 243, 249, 225, 224, 223, 226, 227, 121, 166, 165), (266, 27, 26, 268), (217, 7, 6, 203), (202, 201, 253, 251, 193, 195, 98, 89), (278, 29, 28, 277), (259, 22, 21, 260), (216, 10, 9, 214), (275, 30, 29, 278), (223, 12, 11, 226), (289, 17, 33, 288), (243, 16, 15, 249), (236, 19, 18, 233), (282, 285, 183), (204, 4, 3, 206), (276, 31, 30, 275), (235, 18, 19, 20, 21, 22, 23, 24, 25, 26, 27, 28, 29, 30, 31, 32, 33, 17, 287, 274), (214, 9, 8, 213, 215), (227, 216, 214, 215, 72, 121), (201, 1, 2, 3, 4, 5, 6, 7, 8, 9, 10, 11, 12, 13, 14, 15, 16, 0, 245, 252, 253), (261, 20, 19, 236), (284, 283, 286, 274, 287, 291, 91, 100), (269, 25, 24, 267), (250, 251, 253, 252), (401, 399, 441, 442), (335, 333, 376, 377), (296, 297, 299, 298), (416, 415, 449, 450), (351, 349, 384, 385), (298, 299, 301, 300), (427, 426, 460, 461), (313, 311, 365, 366), (300, 301, 303, 302), (419, 418, 452, 453), (329, 327, 373, 374), (302, 303, 305, 304), (407, 405, 444, 445), (345, 343, 381, 382), (304, 305, 307, 306), (430, 429, 463, 464), (307, 305, 362, 363), (306, 307, 309, 308), (422, 421, 455, 456), (323, 321, 370, 371), (308, 309, 311, 310), (413, 411, 447, 448), (339, 337, 378, 379), (310, 311, 313, 312), (412, 413, 415, 414), (355, 353, 386, 387), (312, 313, 315, 314), (397, 395, 391, 440), (297, 359, 389, 294), (314, 315, 317, 316), (410, 411, 413, 412), (301, 299, 295, 360), (316, 317, 319, 318), (393, 439, 469, 390), (317, 315, 367, 368), (318, 319, 321, 320), (408, 409, 411, 410), (333, 331, 375, 376), (320, 321, 323, 322), (435, 433, 466, 467), (349, 347, 383, 384), (322, 323, 325, 324), (406, 407, 409, 408), (311, 309, 364, 365), (324, 325, 327, 326), (425, 424, 458, 459), (327, 325, 372, 373), (326, 327, 329, 328), (404, 405, 407, 406), (343, 341, 380, 381), (328, 329, 331, 330), (417, 416, 450, 451), (359, 357, 388, 389), (330, 331, 333, 332), (402, 403, 405, 404), (305, 303, 361, 362), (332, 333, 335, 334), (403, 401, 442, 443), (321, 319, 369, 370), (334, 335, 337, 336), (400, 401, 403, 402), (337, 335, 377, 378), (336, 337, 339, 338), (428, 427, 461, 462), (353, 351, 385, 386), (338, 339, 341, 340), (398, 399, 401, 400), (315, 313, 366, 367), (340, 341, 343, 342), (420, 419, 453, 454), (331, 329, 374, 375), (342, 343, 345, 344), (396, 397, 399, 398), (347, 345, 382, 383), (344, 345, 347, 346), (409, 407, 445, 446), (299, 297, 294, 295), (346, 347, 349, 348), (394, 395, 397, 396), (309, 307, 363, 364), (348, 349, 351, 350), (431, 430, 464, 465), (325, 323, 371, 372), (350, 351, 353, 352), (392, 393, 395, 394), (341, 339, 379, 380), (352, 353, 355, 354), (423, 422, 456, 457), (357, 355, 387, 388), (354, 355, 357, 356), (303, 301, 360, 361), (295, 294, 389, 388, 387, 386, 385, 384, 383, 382, 381, 380, 379, 378, 377, 376, 375, 374, 373, 372, 371, 370, 369, 368, 367, 366, 365, 364, 363, 362, 361, 360), (356, 357, 359, 358), (439, 437, 468, 469), (319, 317, 368, 369), (358, 359, 297, 296), (296, 298, 300, 302, 304, 306, 308, 310, 312, 314, 316, 318, 320, 322, 324, 326, 328, 330, 332, 334, 336, 338, 340, 342, 344, 346, 348, 350, 352, 354, 356, 358), (424, 423, 457, 458), (433, 431, 465, 466), (411, 409, 446, 447), (421, 420, 454, 455), (429, 428, 462, 463), (395, 393, 390, 391), (405, 403, 443, 444), (418, 417, 451, 452), (426, 425, 459, 460), (432, 433, 435, 434), (437, 435, 467, 468), (434, 435, 437, 436), (399, 397, 440, 441), (391, 390, 469, 468, 467, 466, 465, 464, 463, 462, 461, 460, 459, 458, 457, 456, 455, 454, 453, 452, 451, 450, 449, 448, 447, 446, 445, 444, 443, 442, 441, 440), (436, 437, 439, 438), (415, 413, 448, 449), (438, 439, 393, 392), (179, 473, 475, 186), (181, 472, 474, 188), (187, 186, 475, 474), (179, 174, 470, 473), (175, 176, 472, 471), (490, 488, 478, 483), (496, 495, 479, 481), (500, 491, 479, 495), (497, 496, 481, 483), (491, 489, 481, 479), (494, 497, 483, 478), (489, 490, 483, 481), (480, 482, 487, 486), (477, 480, 486, 485), (493, 477, 485, 498), (482, 476, 484, 487), (486, 487, 490, 489), (485, 486, 489, 491), (498, 485, 491, 500), (487, 484, 488, 490), (484, 499, 501, 488), (520, 498, 500, 521), (476, 492, 499, 484), (518, 493, 498, 520), (513, 515, 497, 494), (515, 514, 496, 497), (521, 500, 495, 519), (488, 501, 494, 478), (514, 519, 495, 496), (517, 507, 503, 513), (512, 502, 506, 516), (516, 506, 507, 517), (499, 516, 517, 501), (492, 512, 516, 499), (501, 517, 513, 494), (504, 509, 519, 514), (505, 504, 514, 515), (503, 505, 515, 513), (508, 518, 520, 510), (510, 520, 521, 511), (521, 519, 522, 523), (527, 524, 528, 531), (526, 527, 531, 530), (525, 526, 530, 529)])
me_cube.polygons.foreach_set('material_index', [0, 0, 0, 0, 0, 0, 0, 0, 0, 0, 0, 0, 0, 0, 0, 0, 0, 0, 0, 0, 0, 0, 0, 0, 0, 0, 0, 0, 0, 0, 0, 0, 0, 0, 0, 0, 0, 0, 0, 0, 0, 0, 0, 0, 0, 0, 0, 0, 0, 0, 0, 0, 0, 0, 0, 0, 0, 0, 0, 0, 0, 0, 0, 0, 0, 0, 0, 0, 0, 0, 0, 0, 1, 0, 0, 1, 0, 0, 0, 0, 0, 1, 0, 0, 0, 0, 0, 0, 0, 0, 0, 0, 0, 0, 0, 0, 0, 0, 0, 0, 0, 0, 0, 1, 0, 0, 0, 0, 0, 0, 0, 0, 0, 0, 0, 0, 0, 0, 0, 0, 1, 1, 0, 0, 0, 0, 0, 0, 0, 0, 0, 0, 0, 0, 0, 0, 0, 0, 0, 0, 0, 0, 0, 0, 0, 0, 0, 0, 0, 0, 0, 0, 0, 0, 0, 0, 0, 0, 0, 0, 0, 0, 0, 0, 0, 0, 0, 0, 0, 0, 0, 0, 0, 0, 0, 0, 0, 0, 0, 0, 0, 0, 0, 0, 0, 0, 0, 0, 0, 0, 0, 0, 0, 0, 0, 0, 0, 0, 0, 0, 0, 0, 0, 0, 0, 0, 0, 0, 0, 0, 0, 0, 0, 0, 0, 0, 0, 0, 0, 0, 0, 0, 0, 0, 0, 0, 0, 0, 0, 0, 0, 0, 0, 0, 0, 0, 0, 0, 0, 0, 0, 0, 0, 0, 0, 0, 0, 0, 0, 0, 0, 0, 0, 0, 0, 0, 0, 0, 0, 0, 0, 0, 0, 0, 0, 0, 0, 0, 0, 0, 0, 0, 0, 0, 0, 0, 0, 0, 0, 0, 0, 0, 0, 0, 0, 0, 0, 0, 0, 0, 0, 0, 0, 0, 0, 0, 0, 2, 0, 0, 0, 0, 0, 0, 0, 0, 0, 0, 0, 0, 0, 0, 0, 0, 0, 0, 2, 0, 0, 0, 0, 0, 0, 0, 0, 0, 0, 0, 0, 0, 0, 0, 0, 0, 0, 0, 1, 0, 0, 0, 0, 1, 0, 0, 0, 0, 0, 0, 0, 0, 0, 0, 1, 0, 0, 0, 0, 0, 0, 0, 0, 0, 0, 0])
me_cube.materials.append(mat_bodyred)
me_cube.materials.append(mat_windows)
me_cube.materials.append(mat_light)
me_cube.use_remesh_preserve_volume = False
me_cube.use_remesh_preserve_attributes = False
me_cube.use_mirror_vertex_groups = False
me_cube.update()

# ---- objects
ob_cylinder_002 = bpy.data.objects.new('Cylinder.002', me_cylinder_002)
ob_cube = bpy.data.objects.new('Cube', me_cube)
ob_lamp = bpy.data.objects.new('Lamp', light_lamp)
ob_camera = bpy.data.objects.new('Camera', cam_camera)

# ---- transforms, parenting, visibility, modifiers, constraints
ob_cylinder_002.location = (-0.7435, 1.882, 0.238)
ob_cylinder_002.rotation_euler = (-0.0, 1.571, 0.0)
ob_cylinder_002.scale = (0.6586, 0.6586, 0.3381)
ob_cylinder_002.lineart.crease_threshold = 0.0
ob_cube.location = (0.0, 0.0, 0.8573)
ob_cube.scale = (1.0, 1.0, 0.7138)
ob_cube.lock_rotations_4d = False
ob_cube.empty_display_type = 'ARROWS'
ob_cube.lineart.crease_threshold = 0.0
ob_lamp.location = (4.076, 1.005, 5.904)
ob_lamp.rotation_euler = (0.6503, 0.05522, 1.866)
ob_lamp.lock_rotations_4d = False
ob_lamp.empty_display_type = 'ARROWS'
ob_lamp.color = (0.0, 0.0, 0.0, 0.0)
ob_lamp.lineart.crease_threshold = 0.0
ob_camera.location = (7.481, -6.508, 5.344)
ob_camera.rotation_euler = (1.109, 0.0, 0.8149)
ob_camera.lock_rotations_4d = False
ob_camera.empty_display_type = 'ARROWS'
ob_camera.color = (0.0, 0.0, 0.0, 0.0)
ob_camera.display_type = 'WIRE'
ob_camera.lineart.crease_threshold = 0.0

# ---- collection membership
col_collection_1.objects.link(ob_cylinder_002)
col_collection_1.objects.link(ob_cube)
col_collection_1.objects.link(ob_lamp)
col_collection_1.objects.link(ob_camera)

# ---- scene / render settings (as saved in the file)
scene.camera = ob_camera
scene.frame_start = 1; scene.frame_end = 250; scene.frame_set(1)
scene.render.engine = 'CYCLES'
scene.render.resolution_percentage = 50
scene.render.dither_intensity = 0.0
scene.cycles.use_denoising = False
scene.cycles.samples = 128
scene.cycles.sampling_pattern = 'TABULATED_SOBOL'
scene.cycles.light_sampling_threshold = 0.0
scene.cycles.use_adaptive_sampling = False
scene.cycles.use_light_tree = False
scene.cycles.blur_glossy = 0.0
scene.cycles.sample_clamp_indirect = 0.0
scene.view_settings.view_transform = 'Standard'
bpy.context.view_layer.update()
